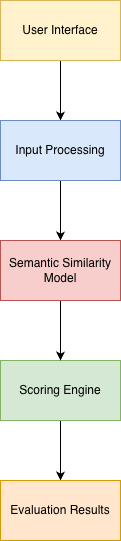

The diagram above was exported from draw.io. Its source (the exported page's mxGraphModel, read from the mxfile embedded in the PNG):
<mxGraphModel dx="1002" dy="611" grid="1" gridSize="10" guides="1" tooltips="1" connect="1" arrows="1" fold="1" page="1" pageScale="1" pageWidth="850" pageHeight="1100" math="0" shadow="0">
  <root>
    <mxCell id="0" />
    <mxCell id="1" parent="0" />
    <mxCell id="kO0Hv6LT_ivfwmM6HWyI-6" edge="1" parent="1" source="kO0Hv6LT_ivfwmM6HWyI-1" style="edgeStyle=orthogonalEdgeStyle;rounded=0;orthogonalLoop=1;jettySize=auto;html=1;" target="kO0Hv6LT_ivfwmM6HWyI-2" value="">
      <mxGeometry relative="1" as="geometry" />
    </mxCell>
    <mxCell id="kO0Hv6LT_ivfwmM6HWyI-1" parent="1" style="whiteSpace=wrap;html=1;fillColor=#fff2cc;strokeColor=#d6b656;" value="User Interface" vertex="1">
      <mxGeometry height="60" width="120" x="350" y="20" as="geometry" />
    </mxCell>
    <mxCell id="kO0Hv6LT_ivfwmM6HWyI-7" edge="1" parent="1" source="kO0Hv6LT_ivfwmM6HWyI-2" style="edgeStyle=orthogonalEdgeStyle;rounded=0;orthogonalLoop=1;jettySize=auto;html=1;" target="kO0Hv6LT_ivfwmM6HWyI-5" value="">
      <mxGeometry relative="1" as="geometry" />
    </mxCell>
    <mxCell id="kO0Hv6LT_ivfwmM6HWyI-2" parent="1" style="rounded=0;whiteSpace=wrap;html=1;fillColor=#dae8fc;strokeColor=#6c8ebf;" value="Input Processing" vertex="1">
      <mxGeometry height="60" width="120" x="350" y="140" as="geometry" />
    </mxCell>
    <mxCell id="kO0Hv6LT_ivfwmM6HWyI-9" edge="1" parent="1" source="kO0Hv6LT_ivfwmM6HWyI-3" style="edgeStyle=orthogonalEdgeStyle;rounded=0;orthogonalLoop=1;jettySize=auto;html=1;" target="kO0Hv6LT_ivfwmM6HWyI-4" value="">
      <mxGeometry relative="1" as="geometry" />
    </mxCell>
    <mxCell id="kO0Hv6LT_ivfwmM6HWyI-3" parent="1" style="rounded=0;whiteSpace=wrap;html=1;fillColor=#d5e8d4;strokeColor=#82b366;" value="Scoring Engine" vertex="1">
      <mxGeometry height="60" width="120" x="350" y="380" as="geometry" />
    </mxCell>
    <mxCell id="kO0Hv6LT_ivfwmM6HWyI-4" parent="1" style="rounded=0;whiteSpace=wrap;html=1;fillColor=#ffe6cc;strokeColor=#d79b00;" value="Evaluation Results" vertex="1">
      <mxGeometry height="60" width="120" x="350" y="500" as="geometry" />
    </mxCell>
    <mxCell id="kO0Hv6LT_ivfwmM6HWyI-8" edge="1" parent="1" source="kO0Hv6LT_ivfwmM6HWyI-5" style="edgeStyle=orthogonalEdgeStyle;rounded=0;orthogonalLoop=1;jettySize=auto;html=1;" target="kO0Hv6LT_ivfwmM6HWyI-3" value="">
      <mxGeometry relative="1" as="geometry" />
    </mxCell>
    <mxCell id="kO0Hv6LT_ivfwmM6HWyI-5" parent="1" style="rounded=0;whiteSpace=wrap;html=1;fillColor=#f8cecc;strokeColor=#b85450;" value="Semantic Similarity Model" vertex="1">
      <mxGeometry height="60" width="120" x="350" y="260" as="geometry" />
    </mxCell>
  </root>
</mxGraphModel>